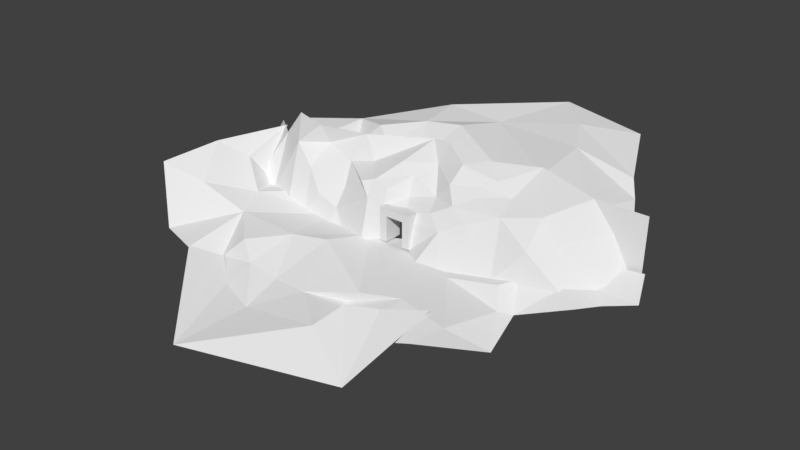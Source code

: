 # Source: Temple_entrance.blend  (saved by Blender 2.79.0; exported with 4.5.12 LTS)
import bpy
from mathutils import Matrix  # noqa: F401  (used for matrix-valued properties, if any)

bpy.ops.wm.read_factory_settings(use_empty=True)
scene = bpy.context.scene
scene.name = 'Scene'

# ---- collections
col_collection_1 = bpy.data.collections.new('Collection 1'); scene.collection.children.link(col_collection_1)

# ---- materials (node trees are filled in below, after node groups)
mat_material = bpy.data.materials.new('Material')
mat_material.alpha_threshold = 0.0
mat_material.use_transparent_shadow = False
mat_material.roughness = 0.5
mat_material.line_color = (0.0, 0.0, 0.0, 1.0)

# ---- material node trees

# ---- world
world_world = bpy.data.worlds.new('World'); scene.world = world_world
world_world.color = (0.05088, 0.05088, 0.05088)
world_world.use_sun_shadow = False
world_world.sun_shadow_jitter_overblur = 0.0
world_world.cycles.sampling_method = 'MANUAL'

# ---- meshes
me_plane_002 = bpy.data.meshes.new('Plane.002')
me_plane_002.from_pydata([(3.848, -0.864, 0.2482), (3.424, -2.798, -0.2302), (-0.8658, -3.313, -0.5955), (-3.232, -2.365, -0.3513), (-1.745, -7.491, -1.181), (-4.785, -1.223, 0.183), (6.549, -4.089, -1.878), (-6.253, -2.381, 0.7939), (5.61, -0.1384, 0.3144), (8.079, 0.7667, 0.7706)], [], [(2, 4, 1), (3, 4, 2), (4, 6, 1), (4, 3, 5), (1, 6, 0), (5, 7, 4), (6, 8, 0), (8, 6, 9)])
me_plane_002.use_remesh_preserve_volume = False
me_plane_002.use_remesh_preserve_attributes = False
me_plane_002.use_mirror_vertex_groups = False
me_plane_002.update()
me_plane_001 = bpy.data.meshes.new('Plane.001')
me_plane_001.from_pydata([(-1.0, -1.0, 0.0), (1.0, -1.0, 0.0), (6.09, 0.9652, 0.6088), (3.784, 0.3373, 0.3949), (9.337, 0.2248, 0.5331), (10.22, 3.475, 0.2858), (-2.696, -1.167, 0.4906), (-4.918, -1.2, 0.09659), (-6.242, -2.445, 0.7507), (-8.52, -1.866, 0.9291), (-5.806, 1.317, 1.597), (-3.816, -0.5226, 1.274), (-0.2464, 2.242, 1.328), (0.8622, 4.472, 1.108), (6.873, 3.653, 0.9412), (9.526, 4.441, 1.133), (-2.14, 1.593, 1.287), (11.38, 1.351, -0.5853), (-2.384, 5.081, 1.05), (4.751, 6.619, 0.8835), (10.85, 4.019, 0.06251), (3.134, 0.103, -0.2847), (5.201, -1.951, -0.8084), (10.16, 5.353, 1.263), (7.85, -0.5933, -0.5753), (3.424, -2.798, -0.2302), (-0.8658, -3.313, -0.5955), (-6.502, 3.146, 1.976), (-5.285, 4.499, 1.902), (-7.297, 5.172, 1.662), (-8.202, 0.6549, 2.953), (-7.882, 3.905, 3.594), (-9.12, 2.637, 4.624), (-7.432, 6.648, 4.794), (-3.232, -3.262, -0.8144), (12.33, 5.948, 1.315), (13.59, 5.132, 0.9448), (13.59, 7.176, 1.164), (14.39, 6.415, 0.8482), (15.99, 7.241, 1.13), (15.42, 8.736, 2.035), (14.18, 8.569, 1.961), (-10.28, -0.4221, 4.024)], [], [(9, 8, 10), (1, 12, 0), (12, 16, 0), (6, 0, 16), (16, 11, 6), (6, 11, 7), (11, 10, 7), (7, 10, 8), (3, 12, 1), (12, 3, 13), (13, 16, 12), (2, 13, 3), (13, 2, 14), (4, 14, 2), (5, 14, 4), (14, 5, 15), (16, 10, 11), (5, 4, 17), (16, 13, 18), (14, 19, 13), (15, 19, 14), (3, 1, 21), (2, 3, 21), (21, 22, 2), (4, 2, 22), (15, 5, 23), (19, 15, 23), (17, 20, 5), (21, 1, 25), (10, 16, 18), (18, 27, 10), (27, 18, 28), (28, 29, 27), (25, 1, 26), (1, 0, 26), (0, 6, 26), (22, 21, 25), (22, 24, 4), (17, 4, 24), (27, 30, 10), (9, 10, 30), (30, 27, 31), (29, 31, 27), (31, 32, 30), (32, 31, 33), (31, 29, 33), (26, 6, 34), (6, 7, 34), (23, 5, 20), (20, 35, 23), (35, 20, 36), (36, 37, 35), (37, 36, 38), (39, 40, 37), (38, 39, 37), (40, 41, 37), (7, 8, 34), (30, 42, 9), (32, 42, 30)])
me_plane_001.use_remesh_preserve_volume = False
me_plane_001.use_remesh_preserve_attributes = False
me_plane_001.use_mirror_vertex_groups = False
me_plane_001.update()
me_plane = bpy.data.meshes.new('Plane')
me_plane.from_pydata([(-1.0, -1.0, 0.0), (1.0, -1.0, 0.0), (6.09, 0.9652, 0.6088), (3.784, 0.3373, 0.3949), (9.337, 0.2248, -0.2534), (10.22, 3.475, -0.5007), (-2.696, -1.167, 0.4906), (-4.918, -1.2, 0.09659), (-6.242, -2.445, 0.7507), (-8.52, -1.866, 0.9291), (-5.806, 0.1731, 0.9486), (-3.816, -0.5226, 1.274), (-0.2464, 2.242, 1.328), (0.8622, 4.472, 1.108), (5.961, 4.443, 0.9412), (9.526, 4.441, 0.1772), (-2.14, 1.593, 1.287), (11.38, 1.351, -1.372), (-2.384, 4.21, 1.458), (4.751, 6.619, 1.334), (7.89, 7.957, 1.12), (2.829, 8.603, 1.605)], [], [(9, 8, 10), (1, 12, 0), (12, 16, 0), (6, 0, 16), (16, 11, 6), (6, 11, 7), (11, 10, 7), (7, 10, 8), (3, 12, 1), (12, 3, 13), (13, 16, 12), (2, 13, 3), (13, 2, 14), (4, 14, 2), (5, 14, 4), (14, 5, 15), (16, 10, 11), (5, 4, 17), (16, 13, 18), (14, 19, 13), (15, 19, 14), (19, 15, 20), (19, 21, 13), (20, 21, 19), (10, 16, 18), (18, 13, 21)])
me_plane.use_remesh_preserve_volume = False
me_plane.use_remesh_preserve_attributes = False
me_plane.use_mirror_vertex_groups = False
me_plane.update()
me_cube_001 = bpy.data.meshes.new('Cube.001')
me_cube_001.from_pydata([(-0.9649, -1.283, -1.031), (-0.4041, -0.6303, -0.8387), (0.7033, 1.081, 1.779), (2.202, 0.0216, 0.6356), (3.081, -0.4217, -1.0), (2.815, 1.0, 1.882), (1.663, -1.245, -1.224), (1.339, -0.3775, 0.6292), (0.9063, 0.03378, 1.286), (0.9229, -1.47, -1.22), (0.4917, -0.6557, -0.8741), (0.4261, -0.2898, 0.5842), (0.1343, -0.04317, 1.049), (1.453, 0.5367, 1.865), (-0.1164, 1.169, 2.517), (1.997, 0.2123, 1.291), (-0.1224, -0.1812, 1.102), (-0.01677, 0.5951, 1.498), (-0.4645, -0.3889, 1.145), (-0.9435, -0.9674, 0.3644), (-0.951, -0.7315, 1.357), (-0.4842, -0.2308, 1.947), (1.083, 1.238, 2.627), (0.2723, 2.331, 3.001), (-0.9184, -0.1863, 2.302), (-0.5421, 1.304, 3.073), (1.924, 1.398, 2.341), (1.813, 1.895, 2.725), (1.147, 2.179, 3.503), (2.749, 2.288, 2.481), (2.203, 2.439, 3.049), (-0.2541, 3.329, 3.892), (0.3467, 3.152, 4.057), (1.564, 3.132, 3.651), (3.826, 0.4744, 0.7919), (4.86, 0.5684, -0.8669), (3.785, 1.895, 2.17), (2.951, 4.43, 3.603), (4.716, 3.717, 3.146), (4.318, 1.743, 0.9927), (5.742, 1.991, -1.285), (5.347, 3.732, 1.607), (-1.785, -1.003, -1.055), (-2.176, -0.6137, -0.05269), (-2.131, 0.05365, 1.023), (-2.168, 0.7123, 2.39), (-1.271, -0.4963, 2.127), (-1.491, 1.117, 2.588), (-1.942, 1.532, 3.841), (-2.338, -1.049, -1.024), (-3.296, -0.9195, -1.048), (-2.835, -0.6375, 0.4471), (-3.241, -0.3652, 1.719), (-3.016, 0.7902, 3.01), (6.179, 4.095, 2.94), (6.273, 3.515, -1.558), (-3.738, -0.2713, 3.019), (-3.853, -1.03, -0.3723), (-3.151, 0.3534, 4.136), (-4.704, -0.5975, -0.5803), (-4.594, 0.6197, 2.874), (-4.252, 1.06, 4.126), (-5.345, -0.4502, 0.06628), (-5.892, 0.7619, 0.2113), (-5.49, 2.017, 2.733)], [], [(18, 0, 1), (7, 9, 6), (9, 7, 10), (10, 7, 11), (13, 7, 15), (11, 8, 12), (8, 11, 7), (8, 7, 13), (3, 5, 15), (7, 3, 15), (20, 19, 18, 21), (17, 18, 16), (18, 17, 21), (8, 17, 16, 12), (17, 8, 2), (6, 4, 3), (6, 3, 7), (4, 5, 3), (13, 5, 26), (13, 15, 5), (22, 13, 26), (13, 22, 2), (22, 23, 2), (14, 2, 23), (23, 25, 14), (17, 2, 14), (17, 14, 21), (14, 24, 21), (21, 24, 20), (24, 14, 25), (0, 18, 19), (8, 13, 2), (26, 27, 22), (27, 28, 22), (25, 23, 31), (30, 33, 28), (32, 28, 33), (34, 4, 35), (30, 29, 37), (36, 37, 29), (37, 36, 38), (39, 35, 40), (40, 41, 39), (35, 39, 34), (36, 34, 39), (39, 41, 38), (38, 36, 39), (34, 36, 5), (4, 34, 5), (29, 5, 36), (26, 5, 29), (27, 26, 29), (29, 30, 27), (28, 27, 30), (33, 30, 37), (23, 22, 28), (28, 32, 23), (31, 23, 32), (19, 42, 0), (24, 46, 20), (47, 48, 45), (47, 31, 48), (46, 47, 45), (46, 24, 47), (25, 47, 24), (31, 47, 25), (20, 46, 45, 44), (43, 20, 44), (20, 43, 19), (42, 19, 43), (43, 49, 42), (50, 43, 51), (44, 51, 43), (51, 44, 52), (45, 52, 44), (52, 45, 53), (48, 53, 45), (51, 52, 50), (49, 43, 50), (41, 54, 38), (41, 40, 55), (54, 41, 55), (53, 56, 52), (52, 57, 50), (56, 57, 52), (56, 53, 58), (53, 48, 58), (57, 56, 59), (59, 56, 60), (60, 56, 61), (58, 61, 56), (60, 62, 59), (62, 60, 63), (63, 60, 64)])
me_cube_001.use_remesh_preserve_volume = False
me_cube_001.use_remesh_preserve_attributes = False
me_cube_001.use_mirror_vertex_groups = False
me_cube_001.update()
me_cube = bpy.data.meshes.new('Cube')
me_cube.from_pydata([(1.0, 1.0, -1.0), (1.0, -1.0, -1.0), (-1.0, -1.0, -1.0), (1.0, 1.0, 1.0), (1.0, -1.0, 1.0), (-1.0, -1.0, 1.0), (-1.0, 1.0, 1.0), (0.55, -1.0, -1.0), (-0.55, -1.0, -1.0), (-0.55, -1.0, 0.55), (0.55, -1.0, 0.55), (-0.55, 0.5, -1.0), (-0.55, 0.5, 0.55)], [], [(3, 6, 5, 4), (0, 3, 4, 1), (8, 9, 10, 7, 1, 4, 5, 2), (9, 8, 11, 12)])
me_cube.materials.append(mat_material)
me_cube.use_remesh_preserve_volume = False
me_cube.use_remesh_preserve_attributes = False
me_cube.use_mirror_vertex_groups = False
me_cube.update()

# ---- objects
ob_plane_002 = bpy.data.objects.new('Plane.002', me_plane_002)
ob_plane_001 = bpy.data.objects.new('Plane.001', me_plane_001)
ob_plane = bpy.data.objects.new('Plane', me_plane)
ob_cube_001 = bpy.data.objects.new('Cube.001', me_cube_001)
ob_cube = bpy.data.objects.new('Cube', me_cube)

# ---- transforms, parenting, visibility, modifiers, constraints
ob_plane_002.location = (-2.693, -5.167, -2.106)
ob_plane_002.lineart.crease_threshold = 0.0
ob_plane_001.location = (-2.693, -5.167, -2.106)
ob_plane_001.lineart.crease_threshold = 0.0
ob_plane.location = (0.0, 3.148, 2.671)
ob_plane.lineart.crease_threshold = 0.0
ob_cube_001.location = (0.0, 0.0, -0.1166)
ob_cube_001.scale = (2.0, 1.0, 1.0)
ob_cube_001.lineart.crease_threshold = 0.0
ob_cube.location = (0.0, 0.0, 0.0)
ob_cube.scale = (1.0, 0.75, 1.0)
ob_cube.lock_rotations_4d = False
ob_cube.empty_display_type = 'ARROWS'
ob_cube.lineart.crease_threshold = 0.0

# ---- collection membership
col_collection_1.objects.link(ob_plane_002)
col_collection_1.objects.link(ob_plane_001)
col_collection_1.objects.link(ob_plane)
col_collection_1.objects.link(ob_cube_001)
col_collection_1.objects.link(ob_cube)

# ---- scene / render settings (as saved in the file)
scene.frame_start = 1; scene.frame_end = 250; scene.frame_set(9)
scene.render.engine = 'BLENDER_EEVEE_NEXT'
scene.render.resolution_percentage = 50
scene.render.dither_intensity = 0.0
scene.cycles.use_denoising = False
scene.cycles.samples = 128
scene.cycles.sampling_pattern = 'TABULATED_SOBOL'
scene.cycles.use_adaptive_sampling = False
scene.cycles.use_light_tree = False
scene.cycles.blur_glossy = 0.0
scene.cycles.sample_clamp_indirect = 0.0
scene.view_settings.view_transform = 'Standard'
bpy.context.view_layer.update()

# ---- added for rendering (the .blend has no active camera and no usable light): camera, sun
cam_auto = bpy.data.cameras.new('AutoCamera')
cam_auto.lens = 50.0
cam_auto.sensor_width = 36.0
cam_auto.clip_end = 1000.0
ob_auto_camera = bpy.data.objects.new('AutoCamera', cam_auto)
scene.collection.objects.link(ob_auto_camera)
ob_auto_camera.location = (34.2087, -41.311, 27.3841)
ob_auto_camera.rotation_euler = (1.09748, -7.21219e-08, 0.694738)
scene.camera = ob_auto_camera
light_auto_sun = bpy.data.lights.new('AutoSun', 'SUN')
light_auto_sun.energy = 3.0
light_auto_sun.angle = 0.0523599
ob_auto_sun = bpy.data.objects.new('AutoSun', light_auto_sun)
scene.collection.objects.link(ob_auto_sun)
ob_auto_sun.rotation_euler = (0.872665, 0.174533, 0.523599)
bpy.context.view_layer.update()
